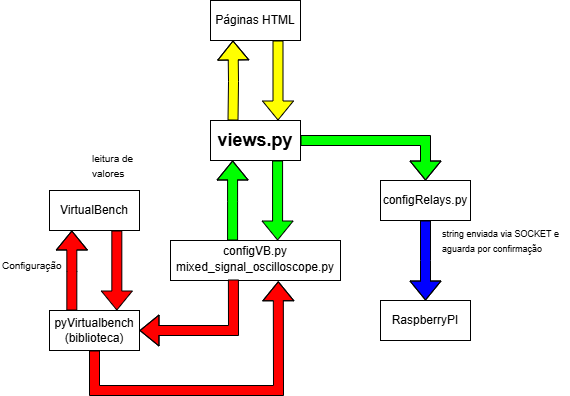

The diagram above was exported from draw.io. Its source (the exported page's mxGraphModel, read from the mxfile embedded in the PNG):
<mxGraphModel dx="930" dy="432" grid="1" gridSize="10" guides="1" tooltips="1" connect="1" arrows="1" fold="1" page="1" pageScale="1" pageWidth="827" pageHeight="1169" math="0" shadow="0">
  <root>
    <mxCell id="0" />
    <mxCell id="1" parent="0" />
    <mxCell id="JOfDeOOW8SHyUDtn-MuH-1" value="Páginas HTML" style="rounded=0;whiteSpace=wrap;html=1;" parent="1" vertex="1">
      <mxGeometry x="310" y="80" width="90" height="40" as="geometry" />
    </mxCell>
    <mxCell id="JOfDeOOW8SHyUDtn-MuH-2" value="&lt;b&gt;&lt;font style=&quot;font-size: 18px;&quot;&gt;views.py&lt;/font&gt;&lt;/b&gt;" style="rounded=0;whiteSpace=wrap;html=1;points=[[0,0,0,0,0],[0,0.25,0,0,0],[0,0.5,0,0,0],[0,0.75,0,0,0],[0,1,0,0,0],[0.14,0.99,0,0,0],[0.25,0,0,0,0],[0.25,1,0,0,0],[0.5,0,0,0,0],[0.5,1,0,0,0],[0.75,0,0,0,0],[0.75,1,0,0,0],[0.89,0.99,0,0,0],[1,0,0,0,0],[1,0.25,0,0,0],[1,0.5,0,0,0],[1,0.75,0,0,0],[1,1,0,0,0]];" parent="1" vertex="1">
      <mxGeometry x="310" y="200" width="90" height="40" as="geometry" />
    </mxCell>
    <mxCell id="JOfDeOOW8SHyUDtn-MuH-4" value="" style="shape=flexArrow;endArrow=classic;html=1;rounded=0;exitX=0.75;exitY=1;exitDx=0;exitDy=0;entryX=0.75;entryY=0;entryDx=0;entryDy=0;fillColor=#FFFF00;entryPerimeter=0;" parent="1" source="JOfDeOOW8SHyUDtn-MuH-1" target="JOfDeOOW8SHyUDtn-MuH-2" edge="1">
      <mxGeometry width="50" height="50" relative="1" as="geometry">
        <mxPoint x="454" y="310" as="sourcePoint" />
        <mxPoint x="504" y="260" as="targetPoint" />
        <Array as="points" />
      </mxGeometry>
    </mxCell>
    <mxCell id="JOfDeOOW8SHyUDtn-MuH-18" value="VirtualBench" style="whiteSpace=wrap;html=1;rounded=0;align=center;" parent="1" vertex="1">
      <mxGeometry x="149" y="270" width="90" height="40" as="geometry" />
    </mxCell>
    <mxCell id="JOfDeOOW8SHyUDtn-MuH-23" value="configVB.py&lt;div&gt;&lt;div style=&quot;line-height: 19px;&quot;&gt;mixed_signal_oscilloscope.py&lt;/div&gt;&lt;/div&gt;" style="whiteSpace=wrap;html=1;rounded=0;align=center;strokeColor=#000000;" parent="1" vertex="1">
      <mxGeometry x="270" y="320" width="170" height="40" as="geometry" />
    </mxCell>
    <mxCell id="JOfDeOOW8SHyUDtn-MuH-37" value="RaspberryPI" style="whiteSpace=wrap;html=1;rounded=0;align=center;" parent="1" vertex="1">
      <mxGeometry x="480" y="380" width="90" height="40" as="geometry" />
    </mxCell>
    <mxCell id="JOfDeOOW8SHyUDtn-MuH-40" value="&lt;font style=&quot;font-size: 9px;&quot;&gt;string enviada via SOCKET e&amp;nbsp;&lt;/font&gt;&lt;div&gt;&lt;font style=&quot;font-size: 9px;&quot;&gt;aguarda por confirmação&lt;/font&gt;&lt;/div&gt;" style="text;html=1;align=left;verticalAlign=middle;whiteSpace=wrap;rounded=0;" parent="1" vertex="1">
      <mxGeometry x="540" y="310" width="130" height="20" as="geometry" />
    </mxCell>
    <mxCell id="JOfDeOOW8SHyUDtn-MuH-43" value="" style="shape=flexArrow;endArrow=classic;html=1;rounded=0;exitX=0.5;exitY=1;exitDx=0;exitDy=0;fillColor=#0000FF;" parent="1" source="ViiXsubZO2MQA9Y-lm2n-7" target="JOfDeOOW8SHyUDtn-MuH-37" edge="1">
      <mxGeometry width="50" height="50" relative="1" as="geometry">
        <mxPoint x="364" y="560" as="sourcePoint" />
        <mxPoint x="520" y="520" as="targetPoint" />
        <Array as="points">
          <mxPoint x="525" y="340" />
        </Array>
      </mxGeometry>
    </mxCell>
    <mxCell id="JOfDeOOW8SHyUDtn-MuH-56" value="" style="shape=flexArrow;endArrow=classic;html=1;rounded=0;exitX=1;exitY=0.5;exitDx=0;exitDy=0;entryX=0.5;entryY=0;entryDx=0;entryDy=0;exitPerimeter=0;fillColor=#00FF00;" parent="1" source="JOfDeOOW8SHyUDtn-MuH-2" target="ViiXsubZO2MQA9Y-lm2n-7" edge="1">
      <mxGeometry width="50" height="50" relative="1" as="geometry">
        <mxPoint x="554" y="250" as="sourcePoint" />
        <mxPoint x="685" y="510" as="targetPoint" />
        <Array as="points">
          <mxPoint x="525" y="220" />
        </Array>
      </mxGeometry>
    </mxCell>
    <mxCell id="JOfDeOOW8SHyUDtn-MuH-88" value="" style="shape=flexArrow;endArrow=classic;html=1;rounded=0;entryX=0.25;entryY=1;entryDx=0;entryDy=0;fillColor=#FFFF00;exitX=0.25;exitY=0;exitDx=0;exitDy=0;exitPerimeter=0;" parent="1" source="JOfDeOOW8SHyUDtn-MuH-2" target="JOfDeOOW8SHyUDtn-MuH-1" edge="1">
      <mxGeometry width="50" height="50" relative="1" as="geometry">
        <mxPoint x="340" y="190" as="sourcePoint" />
        <mxPoint x="360" y="150" as="targetPoint" />
        <Array as="points">
          <mxPoint x="333" y="161" />
        </Array>
      </mxGeometry>
    </mxCell>
    <mxCell id="ViiXsubZO2MQA9Y-lm2n-1" value="" style="shape=flexArrow;endArrow=classic;html=1;rounded=0;exitX=0.75;exitY=1;exitDx=0;exitDy=0;entryX=0.75;entryY=0;entryDx=0;entryDy=0;fillColor=#00FF00;entryPerimeter=0;" edge="1" parent="1">
      <mxGeometry width="50" height="50" relative="1" as="geometry">
        <mxPoint x="377.08" y="240" as="sourcePoint" />
        <mxPoint x="377.08" y="320" as="targetPoint" />
        <Array as="points" />
      </mxGeometry>
    </mxCell>
    <mxCell id="ViiXsubZO2MQA9Y-lm2n-2" value="" style="shape=flexArrow;endArrow=classic;html=1;rounded=0;entryX=0.25;entryY=1;entryDx=0;entryDy=0;exitX=0.25;exitY=0;exitDx=0;exitDy=0;exitPerimeter=0;fillColor=#00FF00;" edge="1" parent="1">
      <mxGeometry width="50" height="50" relative="1" as="geometry">
        <mxPoint x="332.08" y="320" as="sourcePoint" />
        <mxPoint x="332.08" y="240" as="targetPoint" />
        <Array as="points">
          <mxPoint x="332.08" y="281" />
        </Array>
      </mxGeometry>
    </mxCell>
    <mxCell id="ViiXsubZO2MQA9Y-lm2n-3" value="" style="shape=flexArrow;endArrow=classic;html=1;rounded=0;fillColor=#FF0000;exitX=0.37;exitY=0.975;exitDx=0;exitDy=0;exitPerimeter=0;" edge="1" parent="1" source="JOfDeOOW8SHyUDtn-MuH-23" target="ViiXsubZO2MQA9Y-lm2n-5">
      <mxGeometry width="50" height="50" relative="1" as="geometry">
        <mxPoint x="240" y="550" as="sourcePoint" />
        <mxPoint x="240" y="400" as="targetPoint" />
        <Array as="points">
          <mxPoint x="333" y="410" />
        </Array>
      </mxGeometry>
    </mxCell>
    <mxCell id="ViiXsubZO2MQA9Y-lm2n-5" value="pyVirtualbench&lt;div&gt;(biblioteca)&lt;/div&gt;" style="whiteSpace=wrap;html=1;rounded=0;align=center;" vertex="1" parent="1">
      <mxGeometry x="149" y="390" width="90" height="40" as="geometry" />
    </mxCell>
    <mxCell id="ViiXsubZO2MQA9Y-lm2n-7" value="&lt;div&gt;configRelays.py&lt;/div&gt;" style="whiteSpace=wrap;html=1;rounded=0;align=center;strokeColor=#000000;" vertex="1" parent="1">
      <mxGeometry x="480" y="260" width="90" height="40" as="geometry" />
    </mxCell>
    <mxCell id="ViiXsubZO2MQA9Y-lm2n-10" value="" style="shape=flexArrow;endArrow=classic;html=1;rounded=0;exitX=0.75;exitY=1;exitDx=0;exitDy=0;entryX=0.75;entryY=0;entryDx=0;entryDy=0;fillColor=#FF0000;entryPerimeter=0;" edge="1" parent="1">
      <mxGeometry width="50" height="50" relative="1" as="geometry">
        <mxPoint x="216.33" y="310" as="sourcePoint" />
        <mxPoint x="216.33" y="390" as="targetPoint" />
        <Array as="points" />
      </mxGeometry>
    </mxCell>
    <mxCell id="ViiXsubZO2MQA9Y-lm2n-11" value="" style="shape=flexArrow;endArrow=classic;html=1;rounded=0;entryX=0.25;entryY=1;entryDx=0;entryDy=0;exitX=0.25;exitY=0;exitDx=0;exitDy=0;exitPerimeter=0;fillColor=#FF0000;" edge="1" parent="1">
      <mxGeometry width="50" height="50" relative="1" as="geometry">
        <mxPoint x="171.33" y="390" as="sourcePoint" />
        <mxPoint x="171.33" y="310" as="targetPoint" />
        <Array as="points">
          <mxPoint x="171.33" y="351" />
        </Array>
      </mxGeometry>
    </mxCell>
    <mxCell id="ViiXsubZO2MQA9Y-lm2n-12" value="" style="shape=flexArrow;endArrow=classic;html=1;rounded=0;fillColor=#FF0000;exitX=0.5;exitY=1;exitDx=0;exitDy=0;entryX=0.634;entryY=1.019;entryDx=0;entryDy=0;entryPerimeter=0;" edge="1" parent="1" source="ViiXsubZO2MQA9Y-lm2n-5" target="JOfDeOOW8SHyUDtn-MuH-23">
      <mxGeometry width="50" height="50" relative="1" as="geometry">
        <mxPoint x="365" y="430" as="sourcePoint" />
        <mxPoint x="279" y="470" as="targetPoint" />
        <Array as="points">
          <mxPoint x="194" y="470" />
          <mxPoint x="378" y="470" />
        </Array>
      </mxGeometry>
    </mxCell>
    <mxCell id="ViiXsubZO2MQA9Y-lm2n-13" value="&lt;font size=&quot;1&quot;&gt;Configuração&lt;/font&gt;" style="text;html=1;align=left;verticalAlign=middle;whiteSpace=wrap;rounded=0;" vertex="1" parent="1">
      <mxGeometry x="100" y="330" width="60" height="30" as="geometry" />
    </mxCell>
    <mxCell id="ViiXsubZO2MQA9Y-lm2n-14" value="&lt;font size=&quot;1&quot;&gt;leitura de valores&lt;/font&gt;" style="text;html=1;align=left;verticalAlign=middle;whiteSpace=wrap;rounded=0;" vertex="1" parent="1">
      <mxGeometry x="190" y="230" width="60" height="30" as="geometry" />
    </mxCell>
  </root>
</mxGraphModel>